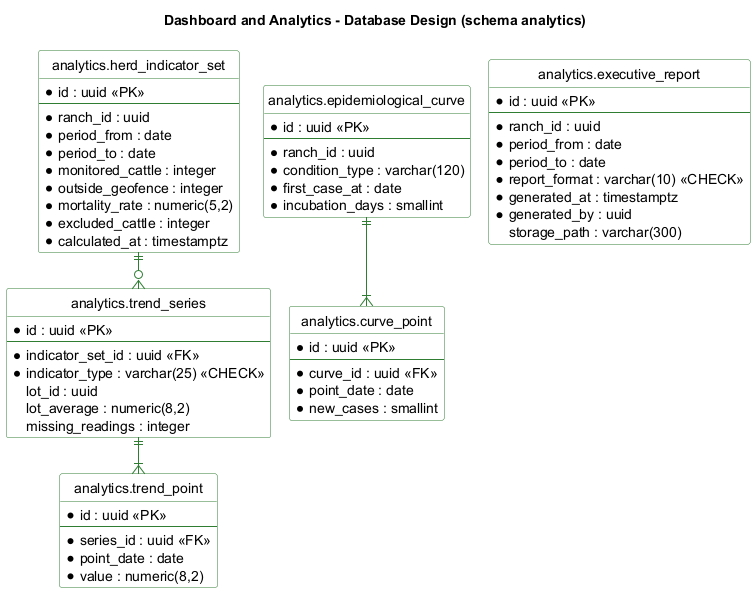

The diagram above was rendered by PlantUML. Its source (embedded in the PNG):
@startuml
!pragma layout smetana
hide circle
skinparam shadowing false
skinparam linetype ortho
skinparam class {
  BackgroundColor #FFFFFF
  BorderColor #2E7D32
  ArrowColor #2E7D32
}
title Dashboard and Analytics - Database Design (schema analytics)

entity "analytics.herd_indicator_set" as his {
  * id : uuid <<PK>>
  --
  * ranch_id : uuid
  * period_from : date
  * period_to : date
  * monitored_cattle : integer
  * outside_geofence : integer
  * mortality_rate : numeric(5,2)
  * excluded_cattle : integer
  * calculated_at : timestamptz
}
entity "analytics.trend_series" as ts {
  * id : uuid <<PK>>
  --
  * indicator_set_id : uuid <<FK>>
  * indicator_type : varchar(25) <<CHECK>>
  lot_id : uuid
  lot_average : numeric(8,2)
  missing_readings : integer
}
entity "analytics.trend_point" as tp {
  * id : uuid <<PK>>
  --
  * series_id : uuid <<FK>>
  * point_date : date
  * value : numeric(8,2)
}
entity "analytics.epidemiological_curve" as ec {
  * id : uuid <<PK>>
  --
  * ranch_id : uuid
  * condition_type : varchar(120)
  * first_case_at : date
  * incubation_days : smallint
}
entity "analytics.curve_point" as cp {
  * id : uuid <<PK>>
  --
  * curve_id : uuid <<FK>>
  * point_date : date
  * new_cases : smallint
}
entity "analytics.executive_report" as er {
  * id : uuid <<PK>>
  --
  * ranch_id : uuid
  * period_from : date
  * period_to : date
  * report_format : varchar(10) <<CHECK>>
  * generated_at : timestamptz
  * generated_by : uuid
  storage_path : varchar(300)
}
his ||--o{ ts
ts ||--|{ tp
ec ||--|{ cp
@enduml